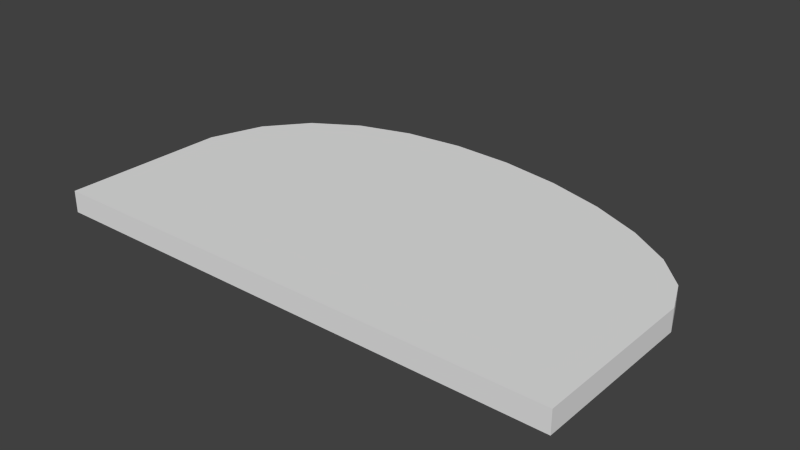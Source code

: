 # Source: land.blend  (saved by Blender 2.69.0; exported with 4.5.12 LTS)
import bpy
from mathutils import Matrix  # noqa: F401  (used for matrix-valued properties, if any)

bpy.ops.wm.read_factory_settings(use_empty=True)
scene = bpy.context.scene
scene.name = 'Scene'

# ---- collections
col_collection_1 = bpy.data.collections.new('Collection 1'); scene.collection.children.link(col_collection_1)

# ---- world
world_world = bpy.data.worlds.new('World'); scene.world = world_world
world_world.color = (0.05088, 0.05088, 0.05088)
world_world.use_sun_shadow = False
world_world.sun_shadow_jitter_overblur = 0.0
world_world.cycles.sampling_method = 'MANUAL'
world_world.cycles.sample_map_resolution = 256

# ---- meshes
me_mesh = bpy.data.meshes.new('Mesh')
me_mesh.from_pydata([(-1.0, 0.0, 0.0), (-0.9295, 0.2068, 0.0), (-0.803, 0.3609, 0.0), (-0.6321, 0.4669, 0.0), (-0.4283, 0.5293, 0.0), (-0.2031, 0.5526, 0.0), (0.03181, 0.5413, 0.0), (0.265, 0.5, 0.0), (0.4848, 0.4331, 0.0), (0.6798, 0.3451, 0.0), (0.8384, 0.2406, 0.0), (0.949, 0.1241, 0.0), (1.0, 0.0, 0.0), (-1.0, -0.6379, 0.0), (0.9945, -0.6379, 0.0), (-1.0, 0.0, -0.08377), (-0.9295, 0.2068, -0.08377), (-0.803, 0.3609, -0.08377), (-0.6321, 0.4669, -0.08377), (-0.4283, 0.5293, -0.08377), (-0.2031, 0.5526, -0.08377), (0.03181, 0.5413, -0.08377), (0.265, 0.5, -0.08377), (0.4848, 0.4331, -0.08377), (0.6798, 0.3451, -0.08377), (0.8384, 0.2406, -0.08377), (0.949, 0.1241, -0.08377), (1.0, 0.0, -0.08377), (-1.0, -0.6379, -0.08377), (0.9945, -0.6379, -0.08377)], [], [(1, 2, 3, 4, 5, 6, 7, 8, 9, 10, 11, 12, 14, 13, 0), (16, 17, 18, 19, 20, 21, 22, 23, 24, 25, 26, 27, 29, 28, 15), (12, 27, 29, 14), (14, 29, 28, 13), (13, 28, 15, 0), (11, 26, 27, 12), (10, 25, 26, 11), (9, 24, 25, 10), (8, 23, 24, 9), (7, 22, 23, 8), (6, 21, 22, 7), (5, 20, 21, 6), (4, 19, 20, 5), (3, 18, 19, 4), (2, 17, 18, 3), (1, 16, 17, 2), (0, 15, 16, 1)])
me_mesh.use_remesh_preserve_volume = False
me_mesh.use_remesh_preserve_attributes = False
me_mesh.use_mirror_vertex_groups = False
me_mesh.update()

# ---- objects
ob_beziercurve = bpy.data.objects.new('BezierCurve', me_mesh)

# ---- transforms, parenting, visibility, modifiers, constraints
ob_beziercurve.location = (0.0, 0.0, 0.0)
ob_beziercurve.lineart.crease_threshold = 0.0

# ---- collection membership
col_collection_1.objects.link(ob_beziercurve)

# ---- scene / render settings (as saved in the file)
scene.frame_start = 1; scene.frame_end = 250; scene.frame_set(1)
scene.render.engine = 'BLENDER_EEVEE_NEXT'
scene.render.image_settings.compression = 90
scene.render.resolution_percentage = 50
scene.render.dither_intensity = 0.0
scene.cycles.use_denoising = False
scene.cycles.samples = 10
scene.cycles.sampling_pattern = 'TABULATED_SOBOL'
scene.cycles.light_sampling_threshold = 0.0
scene.cycles.use_adaptive_sampling = False
scene.cycles.use_light_tree = False
scene.cycles.blur_glossy = 0.0
scene.cycles.volume_bounces = 1
scene.cycles.pixel_filter_type = 'GAUSSIAN'
scene.cycles.sample_clamp_indirect = 0.0
scene.view_settings.view_transform = 'Standard'
bpy.context.view_layer.update()

# ---- added for rendering (the .blend has no active camera and no usable light): camera, sun
cam_auto = bpy.data.cameras.new('AutoCamera')
cam_auto.lens = 50.0
cam_auto.sensor_width = 36.0
cam_auto.clip_end = 1000.0
ob_auto_camera = bpy.data.objects.new('AutoCamera', cam_auto)
scene.collection.objects.link(ob_auto_camera)
ob_auto_camera.location = (2.15485, -2.62845, 1.682)
ob_auto_camera.rotation_euler = (1.09748, -7.21219e-08, 0.694738)
scene.camera = ob_auto_camera
light_auto_sun = bpy.data.lights.new('AutoSun', 'SUN')
light_auto_sun.energy = 3.0
light_auto_sun.angle = 0.0523599
ob_auto_sun = bpy.data.objects.new('AutoSun', light_auto_sun)
scene.collection.objects.link(ob_auto_sun)
ob_auto_sun.rotation_euler = (0.872665, 0.174533, 0.523599)
bpy.context.view_layer.update()
